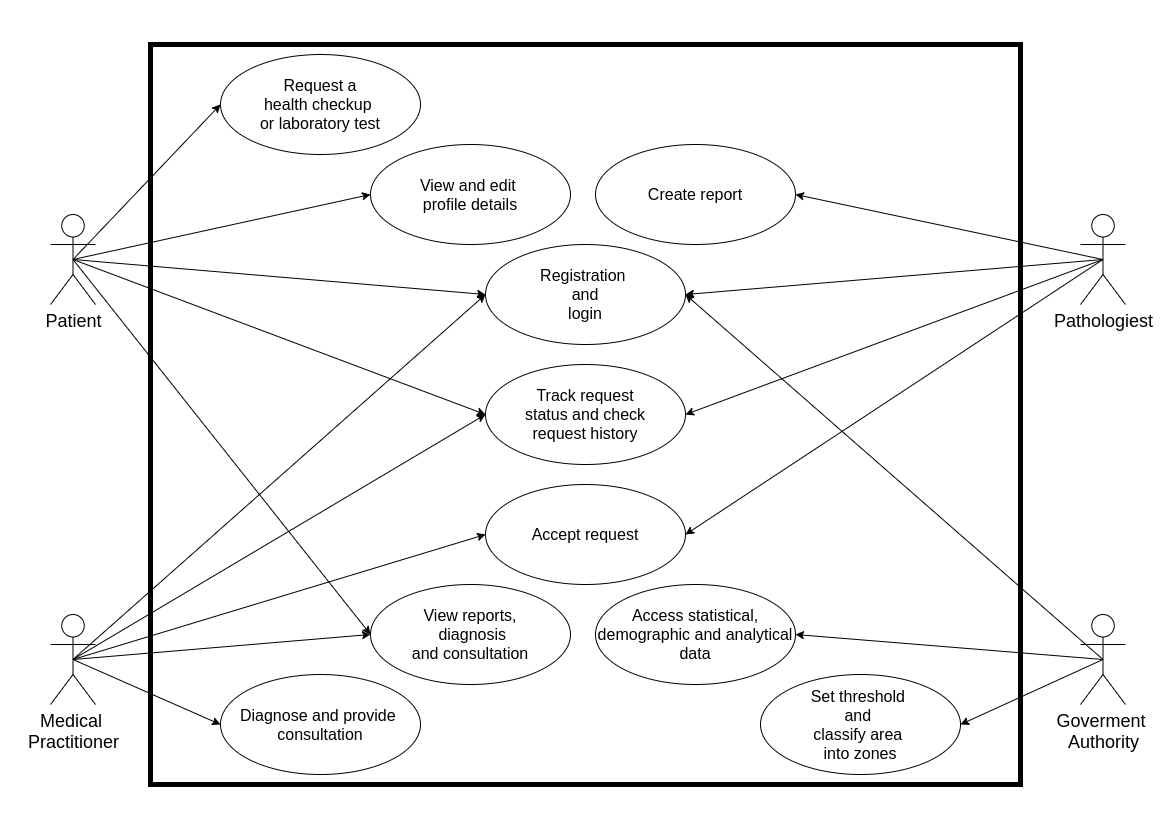

The diagram above was exported from draw.io. Its source (the exported page's mxGraphModel, read from the mxfile embedded in the PNG):
<mxGraphModel dx="1447" dy="840" grid="1" gridSize="10" guides="1" tooltips="1" connect="1" arrows="1" fold="1" page="1" pageScale="1" pageWidth="1169" pageHeight="827" math="0" shadow="0">
  <root>
    <mxCell id="0" />
    <mxCell id="1" parent="0" />
    <mxCell id="HYvkkEHISvseWL9yTEs--17" value="" style="rounded=0;whiteSpace=wrap;html=1;strokeColor=#000000;fillColor=none;gradientColor=#ffffff;strokeWidth=5;" parent="1" vertex="1">
      <mxGeometry x="150" y="44" width="870" height="740" as="geometry" />
    </mxCell>
    <mxCell id="8S7MKhA8REZ5TxDszMZf-81" style="edgeStyle=none;rounded=0;orthogonalLoop=1;jettySize=auto;html=1;exitX=0.5;exitY=0.5;exitDx=0;exitDy=0;exitPerimeter=0;entryX=0;entryY=0.5;entryDx=0;entryDy=0;" parent="1" source="8S7MKhA8REZ5TxDszMZf-1" target="8S7MKhA8REZ5TxDszMZf-29" edge="1">
      <mxGeometry relative="1" as="geometry" />
    </mxCell>
    <mxCell id="8S7MKhA8REZ5TxDszMZf-94" style="edgeStyle=none;rounded=0;orthogonalLoop=1;jettySize=auto;html=1;exitX=0.5;exitY=0.5;exitDx=0;exitDy=0;exitPerimeter=0;entryX=0;entryY=0.5;entryDx=0;entryDy=0;" parent="1" source="8S7MKhA8REZ5TxDszMZf-1" target="8S7MKhA8REZ5TxDszMZf-27" edge="1">
      <mxGeometry relative="1" as="geometry" />
    </mxCell>
    <mxCell id="HYvkkEHISvseWL9yTEs--3" style="edgeStyle=none;rounded=0;orthogonalLoop=1;jettySize=auto;html=1;exitX=0.5;exitY=0.5;exitDx=0;exitDy=0;exitPerimeter=0;entryX=0;entryY=0.5;entryDx=0;entryDy=0;" parent="1" source="8S7MKhA8REZ5TxDszMZf-1" target="8S7MKhA8REZ5TxDszMZf-24" edge="1">
      <mxGeometry relative="1" as="geometry" />
    </mxCell>
    <mxCell id="HYvkkEHISvseWL9yTEs--5" style="edgeStyle=none;rounded=0;orthogonalLoop=1;jettySize=auto;html=1;exitX=0.5;exitY=0.5;exitDx=0;exitDy=0;exitPerimeter=0;entryX=0;entryY=0.5;entryDx=0;entryDy=0;" parent="1" source="8S7MKhA8REZ5TxDszMZf-1" target="8S7MKhA8REZ5TxDszMZf-11" edge="1">
      <mxGeometry relative="1" as="geometry" />
    </mxCell>
    <mxCell id="8S7MKhA8REZ5TxDszMZf-1" value="&lt;font style=&quot;font-size: 18px&quot;&gt;Patient&lt;/font&gt;" style="shape=umlActor;verticalLabelPosition=bottom;verticalAlign=top;html=1;" parent="1" vertex="1">
      <mxGeometry x="50" y="214" width="45" height="90" as="geometry" />
    </mxCell>
    <mxCell id="8S7MKhA8REZ5TxDszMZf-11" value="&lt;font style=&quot;font-size: 16px&quot;&gt;Registration &lt;br&gt;and&lt;br&gt;login&lt;/font&gt;" style="ellipse;whiteSpace=wrap;html=1;" parent="1" vertex="1">
      <mxGeometry x="485" y="244" width="200" height="100" as="geometry" />
    </mxCell>
    <mxCell id="HYvkkEHISvseWL9yTEs--10" style="edgeStyle=none;rounded=0;orthogonalLoop=1;jettySize=auto;html=1;exitX=0.5;exitY=0.5;exitDx=0;exitDy=0;exitPerimeter=0;entryX=1;entryY=0.5;entryDx=0;entryDy=0;" parent="1" source="8S7MKhA8REZ5TxDszMZf-12" target="8S7MKhA8REZ5TxDszMZf-35" edge="1">
      <mxGeometry relative="1" as="geometry" />
    </mxCell>
    <mxCell id="HYvkkEHISvseWL9yTEs--11" style="edgeStyle=none;rounded=0;orthogonalLoop=1;jettySize=auto;html=1;exitX=0.5;exitY=0.5;exitDx=0;exitDy=0;exitPerimeter=0;entryX=1;entryY=0.5;entryDx=0;entryDy=0;" parent="1" source="8S7MKhA8REZ5TxDszMZf-12" target="8S7MKhA8REZ5TxDszMZf-11" edge="1">
      <mxGeometry relative="1" as="geometry" />
    </mxCell>
    <mxCell id="HYvkkEHISvseWL9yTEs--12" style="edgeStyle=none;rounded=0;orthogonalLoop=1;jettySize=auto;html=1;exitX=0.5;exitY=0.5;exitDx=0;exitDy=0;exitPerimeter=0;entryX=1;entryY=0.5;entryDx=0;entryDy=0;" parent="1" source="8S7MKhA8REZ5TxDszMZf-12" target="8S7MKhA8REZ5TxDszMZf-43" edge="1">
      <mxGeometry relative="1" as="geometry" />
    </mxCell>
    <mxCell id="HYvkkEHISvseWL9yTEs--21" style="edgeStyle=none;rounded=0;orthogonalLoop=1;jettySize=auto;html=1;exitX=0.5;exitY=0.5;exitDx=0;exitDy=0;exitPerimeter=0;entryX=1;entryY=0.5;entryDx=0;entryDy=0;" parent="1" source="8S7MKhA8REZ5TxDszMZf-12" target="8S7MKhA8REZ5TxDszMZf-29" edge="1">
      <mxGeometry relative="1" as="geometry" />
    </mxCell>
    <mxCell id="8S7MKhA8REZ5TxDszMZf-12" value="&lt;font style=&quot;font-size: 18px&quot;&gt;Pathologiest&lt;/font&gt;" style="shape=umlActor;verticalLabelPosition=bottom;verticalAlign=top;html=1;" parent="1" vertex="1">
      <mxGeometry x="1080" y="214" width="45" height="90" as="geometry" />
    </mxCell>
    <mxCell id="HYvkkEHISvseWL9yTEs--6" style="edgeStyle=none;rounded=0;orthogonalLoop=1;jettySize=auto;html=1;exitX=0.5;exitY=0.5;exitDx=0;exitDy=0;exitPerimeter=0;entryX=0;entryY=0.5;entryDx=0;entryDy=0;" parent="1" source="8S7MKhA8REZ5TxDszMZf-13" target="8S7MKhA8REZ5TxDszMZf-27" edge="1">
      <mxGeometry relative="1" as="geometry" />
    </mxCell>
    <mxCell id="HYvkkEHISvseWL9yTEs--7" style="edgeStyle=none;rounded=0;orthogonalLoop=1;jettySize=auto;html=1;exitX=0.5;exitY=0.5;exitDx=0;exitDy=0;exitPerimeter=0;entryX=0;entryY=0.5;entryDx=0;entryDy=0;" parent="1" source="8S7MKhA8REZ5TxDszMZf-13" target="8S7MKhA8REZ5TxDszMZf-11" edge="1">
      <mxGeometry relative="1" as="geometry" />
    </mxCell>
    <mxCell id="HYvkkEHISvseWL9yTEs--8" style="edgeStyle=none;rounded=0;orthogonalLoop=1;jettySize=auto;html=1;exitX=0.5;exitY=0.5;exitDx=0;exitDy=0;exitPerimeter=0;entryX=0;entryY=0.5;entryDx=0;entryDy=0;" parent="1" source="8S7MKhA8REZ5TxDszMZf-13" target="8S7MKhA8REZ5TxDszMZf-51" edge="1">
      <mxGeometry relative="1" as="geometry" />
    </mxCell>
    <mxCell id="dBtAv-9WY4bq7yCI-q0V-3" style="edgeStyle=none;rounded=0;orthogonalLoop=1;jettySize=auto;html=1;exitX=0.5;exitY=0.5;exitDx=0;exitDy=0;exitPerimeter=0;entryX=0;entryY=0.5;entryDx=0;entryDy=0;" edge="1" parent="1" source="8S7MKhA8REZ5TxDszMZf-13" target="8S7MKhA8REZ5TxDszMZf-29">
      <mxGeometry relative="1" as="geometry" />
    </mxCell>
    <mxCell id="dBtAv-9WY4bq7yCI-q0V-6" style="edgeStyle=none;rounded=0;orthogonalLoop=1;jettySize=auto;html=1;exitX=0.5;exitY=0.5;exitDx=0;exitDy=0;exitPerimeter=0;entryX=0;entryY=0.5;entryDx=0;entryDy=0;" edge="1" parent="1" source="8S7MKhA8REZ5TxDszMZf-13" target="8S7MKhA8REZ5TxDszMZf-35">
      <mxGeometry relative="1" as="geometry" />
    </mxCell>
    <mxCell id="8S7MKhA8REZ5TxDszMZf-13" value="&lt;font style=&quot;font-size: 18px&quot;&gt;Medical &lt;br&gt;Practitioner&lt;/font&gt;" style="shape=umlActor;verticalLabelPosition=bottom;verticalAlign=top;html=1;" parent="1" vertex="1">
      <mxGeometry x="50" y="614" width="45" height="90" as="geometry" />
    </mxCell>
    <mxCell id="HYvkkEHISvseWL9yTEs--9" style="edgeStyle=none;rounded=0;orthogonalLoop=1;jettySize=auto;html=1;exitX=0.5;exitY=0.5;exitDx=0;exitDy=0;exitPerimeter=0;entryX=1;entryY=0.5;entryDx=0;entryDy=0;" parent="1" source="8S7MKhA8REZ5TxDszMZf-14" target="8S7MKhA8REZ5TxDszMZf-74" edge="1">
      <mxGeometry relative="1" as="geometry" />
    </mxCell>
    <mxCell id="HYvkkEHISvseWL9yTEs--13" style="edgeStyle=none;rounded=0;orthogonalLoop=1;jettySize=auto;html=1;exitX=0.5;exitY=0.5;exitDx=0;exitDy=0;exitPerimeter=0;entryX=1;entryY=0.5;entryDx=0;entryDy=0;" parent="1" source="8S7MKhA8REZ5TxDszMZf-14" target="8S7MKhA8REZ5TxDszMZf-11" edge="1">
      <mxGeometry relative="1" as="geometry" />
    </mxCell>
    <mxCell id="dBtAv-9WY4bq7yCI-q0V-2" style="rounded=0;orthogonalLoop=1;jettySize=auto;html=1;exitX=0.5;exitY=0.5;exitDx=0;exitDy=0;exitPerimeter=0;entryX=1;entryY=0.5;entryDx=0;entryDy=0;" edge="1" parent="1" source="8S7MKhA8REZ5TxDszMZf-14" target="dBtAv-9WY4bq7yCI-q0V-1">
      <mxGeometry relative="1" as="geometry" />
    </mxCell>
    <mxCell id="8S7MKhA8REZ5TxDszMZf-14" value="&lt;font style=&quot;font-size: 18px&quot;&gt;Goverment &lt;br&gt;Authority&lt;/font&gt;" style="shape=umlActor;verticalLabelPosition=bottom;verticalAlign=top;html=1;" parent="1" vertex="1">
      <mxGeometry x="1080" y="614" width="45" height="90" as="geometry" />
    </mxCell>
    <mxCell id="8S7MKhA8REZ5TxDszMZf-24" value="&lt;font style=&quot;font-size: 16px&quot;&gt;Request a&lt;br&gt;health checkup &lt;br&gt;or laboratory test&lt;/font&gt;" style="ellipse;whiteSpace=wrap;html=1;" parent="1" vertex="1">
      <mxGeometry x="220" y="54" width="200" height="100" as="geometry" />
    </mxCell>
    <mxCell id="8S7MKhA8REZ5TxDszMZf-27" value="&lt;font style=&quot;font-size: 16px&quot;&gt;View reports,&lt;br&gt;&amp;nbsp;diagnosis&lt;br&gt;and consultation&lt;br&gt;&lt;/font&gt;" style="ellipse;whiteSpace=wrap;html=1;" parent="1" vertex="1">
      <mxGeometry x="370" y="584" width="200" height="100" as="geometry" />
    </mxCell>
    <mxCell id="8S7MKhA8REZ5TxDszMZf-29" value="&lt;font style=&quot;font-size: 16px&quot;&gt;Track request&lt;br&gt;status&amp;nbsp;and check request&amp;nbsp;history&lt;br&gt;&lt;/font&gt;" style="ellipse;whiteSpace=wrap;html=1;" parent="1" vertex="1">
      <mxGeometry x="485" y="364" width="200" height="100" as="geometry" />
    </mxCell>
    <mxCell id="8S7MKhA8REZ5TxDszMZf-35" value="&lt;span style=&quot;font-size: 16px&quot;&gt;Accept request&lt;/span&gt;" style="ellipse;whiteSpace=wrap;html=1;" parent="1" vertex="1">
      <mxGeometry x="485" y="484" width="200" height="100" as="geometry" />
    </mxCell>
    <mxCell id="8S7MKhA8REZ5TxDszMZf-43" value="&lt;font style=&quot;font-size: 16px&quot;&gt;Create report&lt;/font&gt;" style="ellipse;whiteSpace=wrap;html=1;" parent="1" vertex="1">
      <mxGeometry x="595" y="144" width="200" height="100" as="geometry" />
    </mxCell>
    <mxCell id="8S7MKhA8REZ5TxDszMZf-51" value="&lt;font style=&quot;font-size: 16px&quot;&gt;Diagnose&amp;nbsp;and provide&amp;nbsp;&lt;br&gt;consultation&lt;br&gt;&lt;/font&gt;" style="ellipse;whiteSpace=wrap;html=1;" parent="1" vertex="1">
      <mxGeometry x="220" y="674" width="200" height="100" as="geometry" />
    </mxCell>
    <mxCell id="8S7MKhA8REZ5TxDszMZf-69" value="&lt;font style=&quot;font-size: 16px&quot;&gt;View and edit &lt;br&gt;profile details&lt;br&gt;&lt;/font&gt;" style="ellipse;whiteSpace=wrap;html=1;" parent="1" vertex="1">
      <mxGeometry x="370" y="144" width="200" height="100" as="geometry" />
    </mxCell>
    <mxCell id="8S7MKhA8REZ5TxDszMZf-74" value="&lt;span style=&quot;font-size: 16px&quot;&gt;Access statistical, demographic and analytical data&lt;/span&gt;" style="ellipse;whiteSpace=wrap;html=1;" parent="1" vertex="1">
      <mxGeometry x="595" y="584" width="200" height="100" as="geometry" />
    </mxCell>
    <mxCell id="dBtAv-9WY4bq7yCI-q0V-1" value="&lt;span style=&quot;font-size: 16px&quot;&gt;Set threshold &lt;br&gt;and &lt;br&gt;classify area &lt;br&gt;into zones&lt;/span&gt;" style="ellipse;whiteSpace=wrap;html=1;" vertex="1" parent="1">
      <mxGeometry x="760" y="674" width="200" height="100" as="geometry" />
    </mxCell>
    <mxCell id="HYvkkEHISvseWL9yTEs--2" style="edgeStyle=none;rounded=0;orthogonalLoop=1;jettySize=auto;html=1;exitX=0.5;exitY=0.5;exitDx=0;exitDy=0;exitPerimeter=0;entryX=0;entryY=0.5;entryDx=0;entryDy=0;" parent="1" source="8S7MKhA8REZ5TxDszMZf-1" target="8S7MKhA8REZ5TxDszMZf-69" edge="1">
      <mxGeometry relative="1" as="geometry" />
    </mxCell>
  </root>
</mxGraphModel>